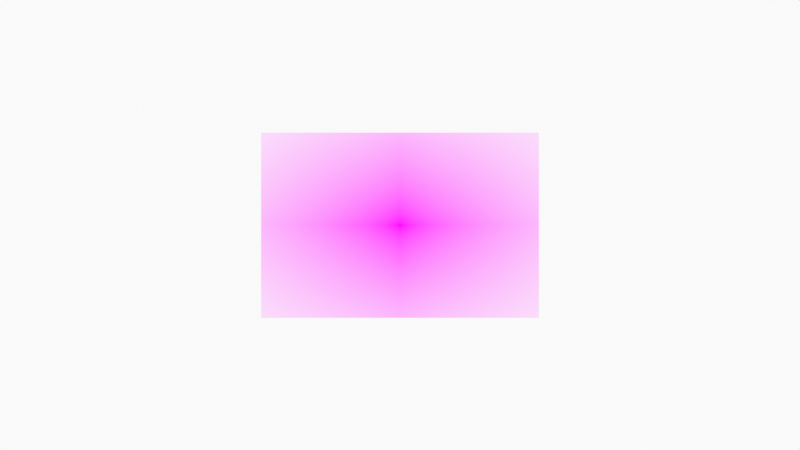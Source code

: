 # Source: GestureSpeedDrawing.blend  (saved by Blender 3.2.14; exported with 4.5.12 LTS)
import bpy
from mathutils import Matrix  # noqa: F401  (used for matrix-valued properties, if any)

bpy.ops.wm.read_factory_settings(use_empty=True)
scene = bpy.context.scene
scene.name = 'Scene'

# ---- collections
col_collection = bpy.data.collections.new('Collection'); scene.collection.children.link(col_collection)
col_camera = bpy.data.collections.new('Camera'); scene.collection.children.link(col_camera)

# ---- images (referenced by path relative to the original .blend; pixels are not part of the script)
import os
ASSET_DIR = os.environ.get("B2B_ASSET_DIR", "")  # directory of the original .blend (textures are referenced by path, not embedded)
HERE = os.path.dirname(os.path.abspath(__file__))  # packed textures are extracted next to this script under _unpacked/

def load_image(name, relpath, width, height, colorspace="sRGB"):
    """Load a texture the original file referenced (path relative to the .blend, or extracted next to this script)."""
    p = next((c for c in (os.path.join(HERE, relpath), os.path.join(ASSET_DIR, relpath)) if relpath and os.path.exists(c)), "")
    if p:
        img = bpy.data.images.load(p, check_existing=True)
        img.name = name
    else:  # same state as the original file: an image datablock whose file is absent (Cycles renders it pink)
        img = bpy.data.images.new(name, width, height)
        img.source = "FILE"
        img.filepath = "//" + (relpath or name)
    img.colorspace_settings.name = colorspace
    return img
img_0b15e7ec_f45c_4784_a21b_a7cf02cb62bc_active_adult_athlete_41677 = load_image('0b15e7ec-f45c-4784-a21b-a7cf02cb62bc-active-adult-athlete-41677', '0b15e7ec-f45c-4784-a21b-a7cf02cb62bc-active-adult-athlete-416778_20181205100816-14869e9e-e325-40cb-a1c9-29a136037fbd.jpg', 1024, 1024, 'sRGB')

# ---- materials (node trees are filled in below, after node groups)
mat_solid_stroke = bpy.data.materials.new('Solid Stroke')
mat_solid_stroke.use_transparent_shadow = False
mat_squares_stroke = bpy.data.materials.new('Squares Stroke')
mat_squares_stroke.use_transparent_shadow = False
mat_solid_fill = bpy.data.materials.new('Solid Fill')
mat_solid_fill.use_transparent_shadow = False
mat_dots_stroke = bpy.data.materials.new('Dots Stroke')
mat_dots_stroke.use_transparent_shadow = False
mat_0b15e7ec_f45c_4784_a21b_a7cf02cb62bc_active_adult_athlete_41677 = bpy.data.materials.new('0b15e7ec-f45c-4784-a21b-a7cf02cb62bc-active-adult-athlete-41677')
mat_0b15e7ec_f45c_4784_a21b_a7cf02cb62bc_active_adult_athlete_41677.surface_render_method = 'BLENDED'
mat_0b15e7ec_f45c_4784_a21b_a7cf02cb62bc_active_adult_athlete_41677.blend_method = 'BLEND'
mat_0b15e7ec_f45c_4784_a21b_a7cf02cb62bc_active_adult_athlete_41677.use_transparent_shadow = False

# ---- node groups
ng_iap_shadeless = bpy.data.node_groups.new('IAP_SHADELESS', 'ShaderNodeTree')
_s = ng_iap_shadeless.interface.new_socket(name='Shader', in_out='OUTPUT', socket_type='NodeSocketShader')
_s = ng_iap_shadeless.interface.new_socket(name='Color', in_out='INPUT', socket_type='NodeSocketColor')
_N = ng_iap_shadeless.nodes; _L = ng_iap_shadeless.links
n0 = _N.new('NodeGroupOutput'); n0.name = 'Group Output'; n0.location = (0, 0)
n1 = _N.new('NodeGroupInput'); n1.name = 'Group Input'; n1.location = (-600, -240)
n2 = _N.new('ShaderNodeBsdfDiffuse'); n2.name = 'Diffuse BSDF'; n2.location = (-400, -60)
n3 = _N.new('ShaderNodeEmission'); n3.name = 'Emission'; n3.location = (-400, -240)
n4 = _N.new('ShaderNodeLightPath'); n4.name = 'Light Path'; n4.location = (-1200, 30)
n5 = _N.new('ShaderNodeMath'); n5.name = 'Math'; n5.location = (-800, 30)
n5.label = 'Bounce Count'
n5.operation = 'SUBTRACT'
n6 = _N.new('ShaderNodeMath'); n6.name = 'Math.001'; n6.location = (-600, 30)
n6.label = 'Camera or Refracted'
n6.operation = 'SUBTRACT'
n6.inputs[0].default_value = 1.0
n7 = _N.new('ShaderNodeMath'); n7.name = 'Math.002'; n7.location = (-1000, 390)
n7.label = 'Limit Reflections'
n7.operation = 'SUBTRACT'
n7.inputs[0].default_value = 2.0
n8 = _N.new('ShaderNodeMath'); n8.name = 'Math.003'; n8.location = (-800, 300)
n8.label = 'Camera Ray to Glossy'
n8.operation = 'MULTIPLY'
n9 = _N.new('ShaderNodeMath'); n9.name = 'Math.004'; n9.location = (-600, 210)
n9.label = 'Shadow or Reflection?'
n9.operation = 'MAXIMUM'
n10 = _N.new('ShaderNodeMath'); n10.name = 'Math.005'; n10.location = (-400, 120)
n10.label = 'Shadow, Reflect or Refract?'
n10.operation = 'MAXIMUM'
n11 = _N.new('ShaderNodeMixShader'); n11.name = 'Mix Shader'; n11.location = (-200, 0)
_L.new(n1.outputs[0], n2.inputs[0])
_L.new(n1.outputs[0], n3.inputs[0])
_L.new(n4.outputs[9], n5.inputs[0])
_L.new(n4.outputs[13], n5.inputs[1])
_L.new(n5.outputs[0], n6.inputs[1])
_L.new(n4.outputs[9], n7.inputs[1])
_L.new(n7.outputs[0], n8.inputs[0])
_L.new(n4.outputs[3], n8.inputs[1])
_L.new(n8.outputs[0], n9.inputs[0])
_L.new(n4.outputs[1], n9.inputs[1])
_L.new(n9.outputs[0], n10.inputs[0])
_L.new(n6.outputs[0], n10.inputs[1])
_L.new(n10.outputs[0], n11.inputs[0])
_L.new(n2.outputs[0], n11.inputs[1])
_L.new(n3.outputs[0], n11.inputs[2])
_L.new(n11.outputs[0], n0.inputs[0])
n0.is_active_output = True

# ---- material node trees
mat_dots_stroke.use_nodes = True; mat_dots_stroke.node_tree.nodes.clear()
_N = mat_dots_stroke.node_tree.nodes; _L = mat_dots_stroke.node_tree.links
n0 = _N.new('ShaderNodeOutputMaterial'); n0.name = 'Material Output'; n0.location = (300, 300)
n1 = _N.new('ShaderNodeBsdfPrincipled'); n1.name = 'Principled BSDF'; n1.location = (10, 300)
n1.distribution = 'GGX'
n1.subsurface_method = 'RANDOM_WALK_SKIN'
n1.inputs[2].default_value = 0.4
n1.inputs[3].default_value = 1.45
n1.inputs[27].default_value = (0.0, 0.0, 0.0, 1.0)
n1.inputs[28].default_value = 1.0
_L.new(n1.outputs[0], n0.inputs[0])
n0.is_active_output = True
mat_0b15e7ec_f45c_4784_a21b_a7cf02cb62bc_active_adult_athlete_41677.use_nodes = True; mat_0b15e7ec_f45c_4784_a21b_a7cf02cb62bc_active_adult_athlete_41677.node_tree.nodes.clear()
_N = mat_0b15e7ec_f45c_4784_a21b_a7cf02cb62bc_active_adult_athlete_41677.node_tree.nodes; _L = mat_0b15e7ec_f45c_4784_a21b_a7cf02cb62bc_active_adult_athlete_41677.node_tree.links
n0 = _N.new('ShaderNodeOutputMaterial'); n0.name = 'Material Output'; n0.location = (300, 300)
n1 = _N.new('ShaderNodeTexImage'); n1.name = 'Image Texture'; n1.location = (-400, 60)
n1.image = img_0b15e7ec_f45c_4784_a21b_a7cf02cb62bc_active_adult_athlete_41677
n1.extension = 'CLIP'
n2 = _N.new('ShaderNodeGroup'); n2.name = 'Group'; n2.location = (-200, 60)
n2.node_tree = ng_iap_shadeless
n3 = _N.new('ShaderNodeBsdfTransparent'); n3.name = 'Transparent BSDF'; n3.location = (-200, 240)
n4 = _N.new('ShaderNodeMixShader'); n4.name = 'Mix Shader'; n4.location = (0, 300)
_L.new(n1.outputs[0], n2.inputs[0])
_L.new(n1.outputs[1], n4.inputs[0])
_L.new(n3.outputs[0], n4.inputs[1])
_L.new(n2.outputs[0], n4.inputs[2])
_L.new(n4.outputs[0], n0.inputs[0])
n0.is_active_output = True

# ---- world
world_world = bpy.data.worlds.new('World'); scene.world = world_world
world_world.use_nodes = True; world_world.node_tree.nodes.clear()
_N = world_world.node_tree.nodes; _L = world_world.node_tree.links
n0 = _N.new('ShaderNodeOutputWorld'); n0.name = 'World Output'; n0.location = (300, 300)
n1 = _N.new('ShaderNodeBackground'); n1.name = 'Background'; n1.location = (10, 300)
n1.inputs[0].default_value = (0.9513, 0.9513, 0.9513, 1.0)
_L.new(n1.outputs[0], n0.inputs[0])
n0.is_active_output = True
world_world.color = (0.9513, 0.9513, 0.9513)
world_world.use_sun_shadow = False
world_world.sun_shadow_jitter_overblur = 0.0

# ---- cameras
cam_camera = bpy.data.cameras.new('Camera')
cam_camera.display_size = 2.0

# ---- meshes
me_0b15e7ec_f45c_4784_a21b_a7cf02cb62bc_active_adult_athlete_41677 = bpy.data.meshes.new('0b15e7ec-f45c-4784-a21b-a7cf02cb62bc-active-adult-athlete-41677')
me_0b15e7ec_f45c_4784_a21b_a7cf02cb62bc_active_adult_athlete_41677.from_pydata([(-0.75, -0.5, 0.0), (0.75, -0.5, 0.0), (-0.75, 0.5, 0.0), (0.75, 0.5, 0.0)], [], [(0, 1, 3, 2)])
_uv = me_0b15e7ec_f45c_4784_a21b_a7cf02cb62bc_active_adult_athlete_41677.uv_layers.new(name='UVMap')
_uv.uv.foreach_set('vector', [0.0, 0.0, 1.0, 0.0, 1.0, 1.0, 0.0, 1.0])
me_0b15e7ec_f45c_4784_a21b_a7cf02cb62bc_active_adult_athlete_41677.materials.append(mat_0b15e7ec_f45c_4784_a21b_a7cf02cb62bc_active_adult_athlete_41677)
me_0b15e7ec_f45c_4784_a21b_a7cf02cb62bc_active_adult_athlete_41677.update()

# ---- objects
ob_stroke = bpy.data.objects.new('Stroke', None)
ob_0b15e7ec_f45c_4784_a21b_a7cf02cb62bc_active_adult_athlete_41677 = bpy.data.objects.new('0b15e7ec-f45c-4784-a21b-a7cf02cb62bc-active-adult-athlete-41677', me_0b15e7ec_f45c_4784_a21b_a7cf02cb62bc_active_adult_athlete_41677)
ob_camera = bpy.data.objects.new('Camera', cam_camera)

# ---- transforms, parenting, visibility, modifiers, constraints
ob_stroke.location = (0.0, 0.0, 0.0)
ob_stroke.empty_display_size = 0.2
ob_stroke.empty_image_offset = (0.0, 0.0)
ob_stroke.empty_image_side = 'FRONT'
ob_stroke.use_grease_pencil_lights = True
ob_stroke.lineart.crease_threshold = 0.0
ob_0b15e7ec_f45c_4784_a21b_a7cf02cb62bc_active_adult_athlete_41677.location = (0.0, 0.0, 0.0)
ob_0b15e7ec_f45c_4784_a21b_a7cf02cb62bc_active_adult_athlete_41677.rotation_euler = (1.571, 0.0, 0.0)
ob_0b15e7ec_f45c_4784_a21b_a7cf02cb62bc_active_adult_athlete_41677.scale = (2.0, 2.0, 2.0)
ob_camera.location = (0.0, -12.0, 0.0)
ob_camera.rotation_euler = (1.571, -0.0, -0.0)
ob_camera.empty_image_side = 'FRONT'
ob_camera.lineart.crease_threshold = 0.0

# ---- collection membership
col_collection.objects.link(ob_stroke)
col_collection.objects.link(ob_0b15e7ec_f45c_4784_a21b_a7cf02cb62bc_active_adult_athlete_41677)
col_camera.objects.link(ob_camera)

# ---- scene / render settings (as saved in the file)
scene.camera = ob_camera
scene.frame_start = 1; scene.frame_end = 250; scene.frame_set(1)
scene.render.engine = 'BLENDER_EEVEE_NEXT'
scene.cycles.sampling_pattern = 'TABULATED_SOBOL'
scene.cycles.use_light_tree = False
scene.view_settings.view_transform = 'Standard'
bpy.context.view_layer.update()
